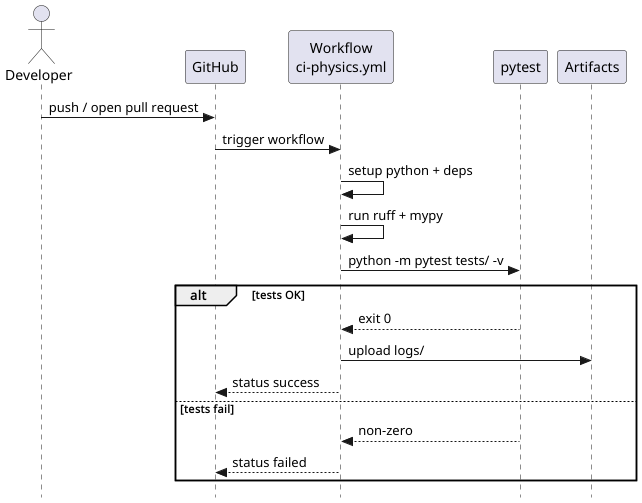

The diagram above was rendered by PlantUML. Its source (embedded in the PNG):
@startuml
skinparam style strictuml

actor "Developer" as Dev
participant "GitHub" as GH
participant "Workflow\nci-physics.yml" as CI
participant "pytest" as Pytest
participant "Artifacts" as Art

Dev -> GH : push / open pull request
GH -> CI : trigger workflow
CI -> CI : setup python + deps
CI -> CI : run ruff + mypy
CI -> Pytest : python -m pytest tests/ -v

alt tests OK
  Pytest --> CI : exit 0
  CI -> Art : upload logs/
  CI --> GH : status success
else tests fail
  Pytest --> CI : non-zero
  CI --> GH : status failed
end

@enduml